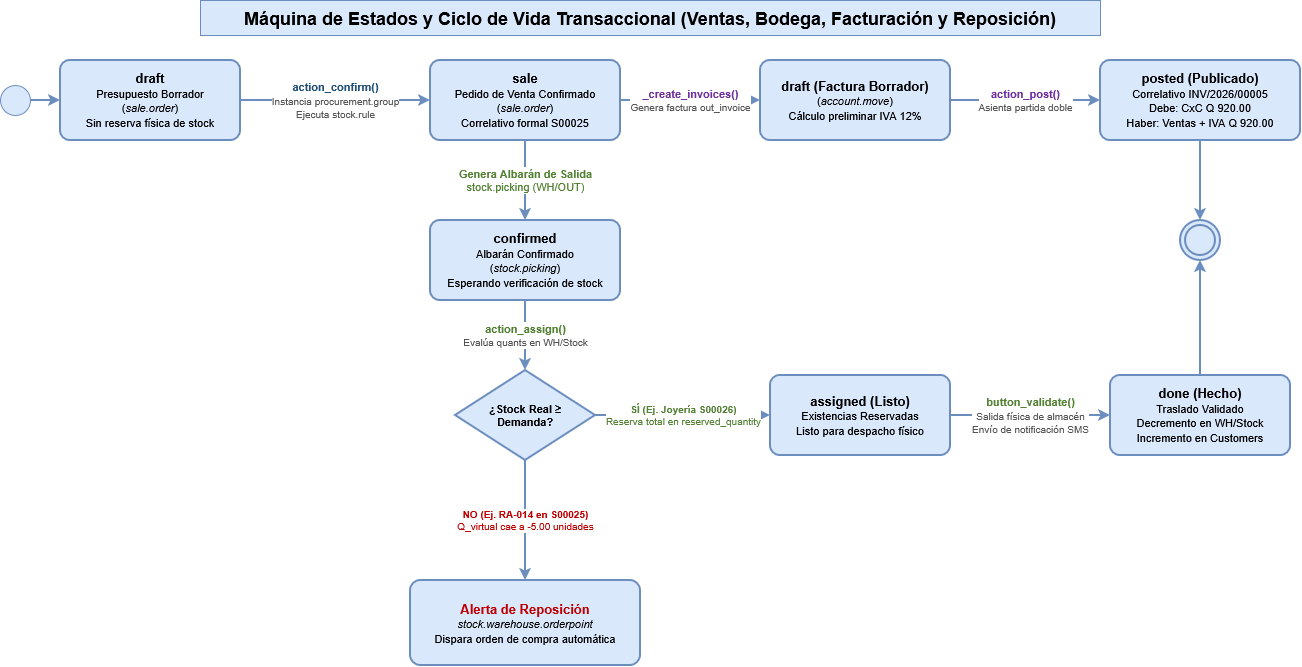

The diagram above was exported from draw.io. Its source (the exported page's mxGraphModel, read from the mxfile embedded in the PNG):
<mxGraphModel dx="1414" dy="751" grid="1" gridSize="10" guides="1" tooltips="1" connect="1" arrows="1" fold="1" page="1" pageScale="1" pageWidth="1350" pageHeight="850" background="#ffffff" math="0" shadow="0">
  <root>
    <mxCell id="0" />
    <mxCell id="1" parent="0" />
    <mxCell id="sm_title" parent="1" style="text;html=1;align=center;verticalAlign=middle;whiteSpace=wrap;rounded=0;fontSize=18;fontStyle=1;fillColor=#dae8fc;strokeColor=#6c8ebf;" value="Máquina de Estados y Ciclo de Vida Transaccional (Ventas, Bodega, Facturación y Reposición)" vertex="1">
      <mxGeometry height="35" width="900" x="220" y="50" as="geometry" />
    </mxCell>
    <mxCell id="node_start" parent="1" style="ellipse;whiteSpace=wrap;html=1;aspect=fixed;fillColor=#dae8fc;strokeColor=#6c8ebf;" value="" vertex="1">
      <mxGeometry height="30" width="30" x="20" y="135" as="geometry" />
    </mxCell>
    <mxCell id="state_draft" parent="1" style="rounded=1;whiteSpace=wrap;html=1;strokeWidth=2;arcSize=12;fillColor=#dae8fc;strokeColor=#6c8ebf;" value="&lt;b style=&quot;font-size: 13px;&quot;&gt;draft&lt;/b&gt;&lt;br&gt;&lt;span style=&quot;font-size: 11px;&quot;&gt;Presupuesto Borrador&lt;br&gt;(&lt;i&gt;sale.order&lt;/i&gt;)&lt;br&gt;Sin reserva física de stock&lt;/span&gt;" vertex="1">
      <mxGeometry height="80" width="180" x="80" y="110" as="geometry" />
    </mxCell>
    <mxCell id="trans_start_draft" edge="1" parent="1" source="node_start" style="edgeStyle=orthogonalEdgeStyle;rounded=0;orthogonalLoop=1;jettySize=auto;html=1;strokeWidth=2;fillColor=#dae8fc;strokeColor=#6c8ebf;" target="state_draft">
      <mxGeometry relative="1" as="geometry" />
    </mxCell>
    <mxCell id="trans_confirm" edge="1" parent="1" source="state_draft" style="edgeStyle=orthogonalEdgeStyle;rounded=0;orthogonalLoop=1;jettySize=auto;html=1;strokeWidth=2;fontSize=11;fontColor=#1F4E79;labelBackgroundColor=#FFFFFF;fillColor=#dae8fc;strokeColor=#6c8ebf;" target="state_sale" value="&lt;b&gt;action_confirm()&lt;/b&gt;&lt;br&gt;&lt;span style=&quot;font-size: 10px; color:#555;&quot;&gt;Instancia procurement.group&lt;br&gt;Ejecuta stock.rule&lt;/span&gt;">
      <mxGeometry relative="1" as="geometry" />
    </mxCell>
    <mxCell id="state_sale" parent="1" style="rounded=1;whiteSpace=wrap;html=1;strokeWidth=2;arcSize=12;fillColor=#dae8fc;strokeColor=#6c8ebf;" value="&lt;b style=&quot;font-size: 13px;&quot;&gt;sale&lt;/b&gt;&lt;br&gt;&lt;span style=&quot;font-size: 11px;&quot;&gt;Pedido de Venta Confirmado&lt;br&gt;(&lt;i&gt;sale.order&lt;/i&gt;)&lt;br&gt;Correlativo formal S00025&lt;/span&gt;" vertex="1">
      <mxGeometry height="80" width="190" x="450" y="110" as="geometry" />
    </mxCell>
    <mxCell id="trans_gen_picking" edge="1" parent="1" source="state_sale" style="edgeStyle=orthogonalEdgeStyle;rounded=0;orthogonalLoop=1;jettySize=auto;html=1;strokeWidth=2;fontSize=11;fontColor=#548235;labelBackgroundColor=#FFFFFF;fillColor=#dae8fc;strokeColor=#6c8ebf;" target="state_picking_confirmed" value="&lt;b&gt;Genera Albarán de Salida&lt;/b&gt;&lt;br&gt;stock.picking (WH/OUT)">
      <mxGeometry relative="1" as="geometry" />
    </mxCell>
    <mxCell id="state_picking_confirmed" parent="1" style="rounded=1;whiteSpace=wrap;html=1;strokeWidth=2;arcSize=12;fillColor=#dae8fc;strokeColor=#6c8ebf;" value="&lt;b style=&quot;font-size: 13px;&quot;&gt;confirmed&lt;/b&gt;&lt;br&gt;&lt;span style=&quot;font-size: 11px;&quot;&gt;Albarán Confirmado&lt;br&gt;(&lt;i&gt;stock.picking&lt;/i&gt;)&lt;br&gt;Esperando verificación de stock&lt;/span&gt;" vertex="1">
      <mxGeometry height="80" width="190" x="450" y="270" as="geometry" />
    </mxCell>
    <mxCell id="trans_assign" edge="1" parent="1" source="state_picking_confirmed" style="edgeStyle=orthogonalEdgeStyle;rounded=0;orthogonalLoop=1;jettySize=auto;html=1;strokeWidth=2;fontSize=11;fontColor=#548235;labelBackgroundColor=#FFFFFF;fillColor=#dae8fc;strokeColor=#6c8ebf;" target="decision_stock" value="&lt;b&gt;action_assign()&lt;/b&gt;&lt;br&gt;&lt;span style=&quot;font-size: 10px; color:#555;&quot;&gt;Evalúa quants en WH/Stock&lt;/span&gt;">
      <mxGeometry relative="1" as="geometry" />
    </mxCell>
    <mxCell id="decision_stock" parent="1" style="rhombus;whiteSpace=wrap;html=1;strokeWidth=2;fontStyle=1;fontSize=11;fillColor=#dae8fc;strokeColor=#6c8ebf;" value="¿Stock Real ≥&lt;br&gt;Demanda?" vertex="1">
      <mxGeometry height="90" width="140" x="475" y="420" as="geometry" />
    </mxCell>
    <mxCell id="trans_stock_si" edge="1" parent="1" source="decision_stock" style="edgeStyle=orthogonalEdgeStyle;rounded=0;orthogonalLoop=1;jettySize=auto;html=1;strokeWidth=2;fontSize=10;fontColor=#548235;labelBackgroundColor=#FFFFFF;fillColor=#dae8fc;strokeColor=#6c8ebf;" target="state_assigned" value="&lt;b&gt;SÍ (Ej. Joyería S00026)&lt;/b&gt;&lt;br&gt;Reserva total en reserved_quantity">
      <mxGeometry relative="1" as="geometry" />
    </mxCell>
    <mxCell id="state_assigned" parent="1" style="rounded=1;whiteSpace=wrap;html=1;strokeWidth=2;arcSize=12;fillColor=#dae8fc;strokeColor=#6c8ebf;" value="&lt;b style=&quot;font-size: 13px;&quot;&gt;assigned (Listo)&lt;/b&gt;&lt;br&gt;&lt;span style=&quot;font-size: 11px;&quot;&gt;Existencias Reservadas&lt;br&gt;Listo para despacho físico&lt;/span&gt;" vertex="1">
      <mxGeometry height="80" width="180" x="790" y="425" as="geometry" />
    </mxCell>
    <mxCell id="trans_stock_no" edge="1" parent="1" source="decision_stock" style="edgeStyle=orthogonalEdgeStyle;rounded=0;orthogonalLoop=1;jettySize=auto;html=1;strokeWidth=2;fontSize=10;fontColor=#C00000;labelBackgroundColor=#FFFFFF;fillColor=#dae8fc;strokeColor=#6c8ebf;" target="state_orderpoint" value="&lt;b&gt;NO (Ej. RA-014 en S00025)&lt;/b&gt;&lt;br&gt;Q_virtual cae a -5.00 unidades">
      <mxGeometry relative="1" as="geometry" />
    </mxCell>
    <mxCell id="state_orderpoint" parent="1" style="rounded=1;whiteSpace=wrap;html=1;strokeWidth=2;arcSize=12;fillColor=#dae8fc;strokeColor=#6c8ebf;" value="&lt;b style=&quot;font-size: 13px; color: rgb(192, 0, 0);&quot;&gt;Alerta de Reposición&lt;/b&gt;&lt;br&gt;&lt;span style=&quot;font-size: 11px;&quot;&gt;&lt;i&gt;stock.warehouse.orderpoint&lt;/i&gt;&lt;br&gt;Dispara orden de compra automática&lt;/span&gt;" vertex="1">
      <mxGeometry height="85" width="230" x="430" y="630" as="geometry" />
    </mxCell>
    <mxCell id="trans_validate" edge="1" parent="1" source="state_assigned" style="edgeStyle=orthogonalEdgeStyle;rounded=0;orthogonalLoop=1;jettySize=auto;html=1;strokeWidth=2;fontSize=11;fontColor=#548235;labelBackgroundColor=#FFFFFF;fillColor=#dae8fc;strokeColor=#6c8ebf;" target="state_picking_done" value="&lt;b&gt;button_validate()&lt;/b&gt;&lt;br&gt;&lt;span style=&quot;font-size: 10px; color:#555;&quot;&gt;Salida física de almacén&lt;br&gt;Envío de notificación SMS&lt;/span&gt;">
      <mxGeometry relative="1" as="geometry" />
    </mxCell>
    <mxCell id="state_picking_done" parent="1" style="rounded=1;whiteSpace=wrap;html=1;strokeWidth=2;arcSize=12;fillColor=#dae8fc;strokeColor=#6c8ebf;" value="&lt;b style=&quot;font-size: 13px;&quot;&gt;done (Hecho)&lt;/b&gt;&lt;br&gt;&lt;span style=&quot;font-size: 11px;&quot;&gt;Traslado Validado&lt;br&gt;Decremento en WH/Stock&lt;br&gt;Incremento en Customers&lt;/span&gt;" vertex="1">
      <mxGeometry height="80" width="180" x="1130" y="425" as="geometry" />
    </mxCell>
    <mxCell id="trans_invoice" edge="1" parent="1" source="state_sale" style="edgeStyle=orthogonalEdgeStyle;rounded=0;orthogonalLoop=1;jettySize=auto;html=1;strokeWidth=2;fontSize=11;fontColor=#7030A0;labelBackgroundColor=#FFFFFF;fillColor=#dae8fc;strokeColor=#6c8ebf;" target="state_inv_draft" value="&lt;b&gt;_create_invoices()&lt;/b&gt;&lt;br&gt;&lt;span style=&quot;font-size: 10px; color:#555;&quot;&gt;Genera factura out_invoice&lt;/span&gt;">
      <mxGeometry relative="1" as="geometry">
        <mxPoint x="640" y="150" as="sourcePoint" />
        <mxPoint x="830" y="150" as="targetPoint" />
      </mxGeometry>
    </mxCell>
    <mxCell id="state_inv_draft" parent="1" style="rounded=1;whiteSpace=wrap;html=1;strokeWidth=2;arcSize=12;fillColor=#dae8fc;strokeColor=#6c8ebf;" value="&lt;b style=&quot;font-size: 13px;&quot;&gt;draft (Factura Borrador)&lt;/b&gt;&lt;br&gt;&lt;span style=&quot;font-size: 11px;&quot;&gt;(&lt;i&gt;account.move&lt;/i&gt;)&lt;br&gt;Cálculo preliminar IVA 12%&lt;/span&gt;" vertex="1">
      <mxGeometry height="80" width="190" x="780" y="110" as="geometry" />
    </mxCell>
    <mxCell id="trans_post" edge="1" parent="1" source="state_inv_draft" style="edgeStyle=orthogonalEdgeStyle;rounded=0;orthogonalLoop=1;jettySize=auto;html=1;strokeWidth=2;fontSize=11;fontColor=#7030A0;labelBackgroundColor=#FFFFFF;fillColor=#dae8fc;strokeColor=#6c8ebf;" target="state_inv_posted" value="&lt;b&gt;action_post()&lt;/b&gt;&lt;br&gt;&lt;span style=&quot;font-size: 10px; color:#555;&quot;&gt;Asienta partida doble&lt;/span&gt;">
      <mxGeometry relative="1" as="geometry" />
    </mxCell>
    <mxCell id="state_inv_posted" parent="1" style="rounded=1;whiteSpace=wrap;html=1;strokeWidth=2;arcSize=12;fillColor=#dae8fc;strokeColor=#6c8ebf;" value="&lt;b style=&quot;font-size: 13px;&quot;&gt;posted (Publicado)&lt;/b&gt;&lt;br&gt;&lt;span style=&quot;font-size: 11px;&quot;&gt;Correlativo INV/2026/00005&lt;br&gt;Debe: CxC Q 920.00&lt;br&gt;Haber: Ventas + IVA Q 920.00&lt;/span&gt;" vertex="1">
      <mxGeometry height="80" width="200" x="1120" y="110" as="geometry" />
    </mxCell>
    <mxCell id="node_end" parent="1" style="ellipse;shape=doubleEllipse;whiteSpace=wrap;html=1;aspect=fixed;strokeWidth=2;fillColor=#dae8fc;strokeColor=#6c8ebf;" value="" vertex="1">
      <mxGeometry height="40" width="40" x="1200" y="270" as="geometry" />
    </mxCell>
    <mxCell id="trans_done_end" edge="1" parent="1" source="state_picking_done" style="edgeStyle=orthogonalEdgeStyle;rounded=0;orthogonalLoop=1;jettySize=auto;html=1;strokeWidth=2;fillColor=#dae8fc;strokeColor=#6c8ebf;" target="node_end">
      <mxGeometry relative="1" as="geometry" />
    </mxCell>
    <mxCell id="trans_posted_end" edge="1" parent="1" source="state_inv_posted" style="edgeStyle=orthogonalEdgeStyle;rounded=0;orthogonalLoop=1;jettySize=auto;html=1;strokeWidth=2;fillColor=#dae8fc;strokeColor=#6c8ebf;" target="node_end">
      <mxGeometry relative="1" as="geometry" />
    </mxCell>
  </root>
</mxGraphModel>